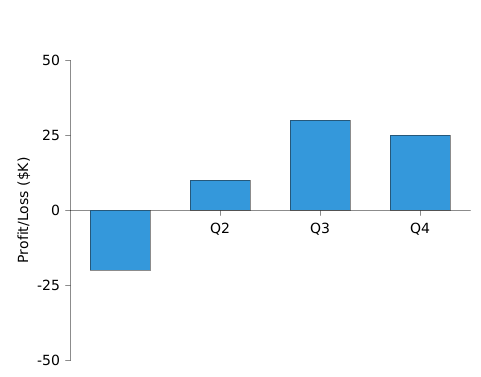

The diagram above was rendered by PlantUML. Its source (embedded in the PNG):
@startchart v-axis-negative-values
h-axis [Q1, Q2, Q3, Q4]
v-axis "Profit/Loss ($K)" -50 --> 50 spacing 25
bar "Product A" [-20, 10, 30, 25] #3498db
@endchart